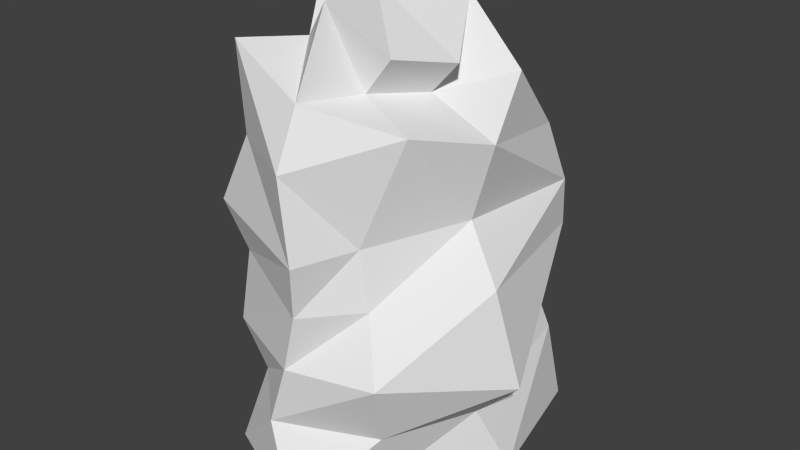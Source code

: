 # Source: therock_rock2.blend  (saved by Blender 2.63.0; exported with 4.5.12 LTS)
import bpy
from mathutils import Matrix  # noqa: F401  (used for matrix-valued properties, if any)

bpy.ops.wm.read_factory_settings(use_empty=True)
scene = bpy.context.scene
scene.name = 'Scene'

# ---- collections
col_collection_1 = bpy.data.collections.new('Collection 1'); scene.collection.children.link(col_collection_1)

# ---- world
world_world = bpy.data.worlds.new('World'); scene.world = world_world
world_world.color = (0.05088, 0.05088, 0.05088)
world_world.use_sun_shadow = False
world_world.sun_shadow_jitter_overblur = 0.0
world_world.cycles.sampling_method = 'MANUAL'
world_world.cycles.sample_map_resolution = 256

# ---- meshes
me_sphere_001 = bpy.data.meshes.new('Sphere.001')
me_sphere_001.from_pydata([(-0.3909, -0.1732, 3.204), (-0.4046, 0.02749, 2.821), (-0.7644, -0.3382, 2.416), (-0.9656, -0.165, 2.058), (-0.7071, -0.7648, 0.0), (-0.4761, -0.7071, 0.6567), (-0.1567, -1.0, 0.5247), (-0.2706, 0.3778, 3.114), (-0.3281, 0.4725, 2.823), (-0.3426, 0.7536, 2.479), (-0.2699, 0.7415, 1.794), (0.5284, -0.659, 0.5), (0.8213, -0.006874, 0.5), (0.7448, 0.9923, 0.6732), (-1.212e-07, 0.3827, 3.243), (-0.1031, 0.9546, 2.92), (-0.11, 1.246, 2.583), (0.1155, 1.0, 2.107), (-9.139e-08, 1.0, 0.5), (-0.4184, 0.7415, 0.5), (-0.9409, -0.165, 0.5825), (-0.06874, 0.01787, 3.319), (0.2706, 0.5346, 3.207), (0.7131, 0.5, 2.783), (0.6327, 0.9956, 2.259), (0.774, 1.021, 1.868), (-0.8336, -0.165, 1.058), (-0.3972, 0.8523, 0.9258), (0.1732, 1.0, 1.049), (0.5972, -9.667e-08, 2.933), (0.384, 0.009623, 2.699), (0.8895, -0.006874, 2.486), (0.7305, -0.006874, 1.934), (0.6632, 0.8523, 1.107), (1.159, -0.006874, 0.835), (0.6392, -0.8515, 1.025), (0.4191, -0.4191, 3.024), (0.2182, -0.4189, 2.769), (0.623, -0.5144, 2.614), (0.3634, -0.659, 1.86), (-4.192e-07, -1.0, 1.0), (-0.7047, -0.7013, 0.9753), (-0.5834, -0.7071, 1.558), (0.1072, -1.0, 1.426), (0.05499, -0.5752, 3.336), (0.08249, -0.8721, 2.803), (0.08249, -1.054, 2.413), (0.169, -1.07, 1.827), (0.4376, -0.659, 1.442), (1.005, -0.1002, 1.558), (0.7798, 1.027, 1.533), (-0.2706, -0.3778, 3.023), (-0.6155, -0.676, 3.012), (-0.5295, -0.711, 2.405), (-0.8061, -0.7071, 1.868), (-0.2805, 1.0, 1.409), (-0.4184, 0.7415, 1.5), (-0.8501, -0.165, 1.475), (0.1402, -1.148, 0.0), (0.4129, -0.5518, 0.0), (0.9862, 0.1828, 0.0), (0.769, 1.165, 0.0), (-0.09074, 1.074, 0.0), (-0.3524, 0.5435, 0.0), (-0.7594, -0.07424, 0.0)], [], [(9, 10, 3, 2), (63, 64, 20, 19), (8, 9, 2, 1), (11, 6, 58, 59), (7, 8, 1, 0), (6, 5, 4, 58), (15, 16, 9, 8), (13, 12, 60, 61), (14, 15, 8, 7), (12, 11, 59, 60), (16, 17, 10, 9), (18, 13, 61, 62), (23, 24, 16, 15), (19, 18, 62, 63), (22, 23, 15, 14), (5, 20, 64, 4), (24, 25, 17, 16), (41, 26, 20, 5), (30, 31, 24, 23), (40, 41, 5, 6), (29, 30, 23, 22), (27, 28, 18, 19), (31, 32, 25, 24), (19, 20, 26, 27), (37, 38, 31, 30), (28, 33, 13, 18), (36, 37, 30, 29), (33, 34, 12, 13), (38, 39, 32, 31), (35, 40, 6, 11), (45, 46, 38, 37), (34, 35, 11, 12), (44, 45, 37, 36), (27, 26, 57, 56), (46, 47, 39, 38), (56, 55, 28, 27), (52, 53, 46, 45), (49, 48, 35, 34), (51, 52, 45, 44), (48, 43, 40, 35), (53, 54, 47, 46), (42, 57, 26, 41), (55, 50, 33, 28), (21, 7, 0), (43, 42, 41, 40), (21, 14, 7), (50, 49, 34, 33), (21, 22, 14), (56, 57, 3, 10), (21, 29, 22), (47, 54, 42, 43), (21, 36, 29), (39, 47, 43, 48), (21, 44, 36), (54, 3, 57, 42), (21, 51, 44), (1, 2, 53, 52), (25, 32, 49, 50), (0, 1, 52, 51), (10, 17, 55, 56), (32, 39, 48, 49), (21, 0, 51), (2, 3, 54, 53), (17, 25, 50, 55)])
_uv = me_sphere_001.uv_layers.new(name='UVMap')
_uv.uv.foreach_set('vector', [0.719, 0.8763, 0.7179, 0.8051, 0.8381, 0.8301, 0.8449, 0.8733, 0.7439, 0.6158, 0.823, 0.6149, 0.8393, 0.6743, 0.7269, 0.6655, 0.7451, 0.9158, 0.719, 0.8763, 0.8449, 0.8733, 0.7919, 0.9189, 0.2854, 0.678, 0.2129, 0.673, 0.2205, 0.6212, 0.29, 0.6226, 0.7511, 0.9486, 0.7451, 0.9158, 0.7919, 0.9189, 0.8102, 0.9618, 0.1321, 0.6855, 0.08776, 0.701, 0.06671, 0.6299, 0.167, 0.6284, 0.6876, 0.9252, 0.6601, 0.8864, 0.719, 0.8763, 0.7451, 0.9158, 0.4438, 0.6937, 0.3611, 0.6796, 0.3903, 0.6275, 0.4637, 0.6214, 0.7378, 0.9671, 0.6876, 0.9252, 0.7451, 0.9158, 0.7511, 0.9486, 0.3611, 0.6796, 0.2854, 0.678, 0.29, 0.6226, 0.3903, 0.6275, 0.6601, 0.8864, 0.6743, 0.8425, 0.7179, 0.8051, 0.719, 0.8763, 0.626, 0.6785, 0.5555, 0.6701, 0.5621, 0.6018, 0.6383, 0.6343, 0.5331, 0.88, 0.5666, 0.8092, 0.6498, 0.8462, 0.6339, 0.8916, 0.7269, 0.6655, 0.6823, 0.6703, 0.6801, 0.615, 0.7439, 0.6158, 0.5768, 0.9284, 0.5331, 0.88, 0.6339, 0.8916, 0.5943, 0.9487, 0.08776, 0.701, 0.01756, 0.6953, 0.03022, 0.6331, 0.06671, 0.6299, 0.5666, 0.8092, 0.5545, 0.7698, 0.6155, 0.8124, 0.6498, 0.8462, 0.06567, 0.7353, 0.02883, 0.7466, 0.01756, 0.6953, 0.08776, 0.701, 0.5384, 0.9114, 0.4898, 0.878, 0.5666, 0.8092, 0.5331, 0.88, 0.1482, 0.7368, 0.06567, 0.7353, 0.08776, 0.701, 0.1321, 0.6855, 0.3366, 0.9371, 0.3254, 0.9093, 0.3887, 0.9208, 0.3625, 0.9604, 0.7145, 0.7098, 0.6733, 0.7315, 0.6823, 0.6703, 0.7269, 0.6655, 0.3561, 0.893, 0.3489, 0.8319, 0.4427, 0.8219, 0.4299, 0.862, 0.7269, 0.6655, 0.8393, 0.6743, 0.8335, 0.7265, 0.7145, 0.7098, 0.5315, 0.9472, 0.4883, 0.9266, 0.4898, 0.878, 0.5384, 0.9114, 0.6098, 0.72, 0.5559, 0.7179, 0.5555, 0.6701, 0.626, 0.6785, 0.2882, 0.9459, 0.277, 0.9161, 0.3254, 0.9093, 0.3366, 0.9371, 0.4244, 0.7396, 0.3804, 0.7197, 0.3611, 0.6796, 0.4438, 0.6937, 0.2943, 0.905, 0.2689, 0.8214, 0.3489, 0.8319, 0.3561, 0.893, 0.2728, 0.7362, 0.2204, 0.7259, 0.2129, 0.673, 0.2854, 0.678, 0.2284, 0.9196, 0.2141, 0.8784, 0.2943, 0.905, 0.277, 0.9161, 0.3804, 0.7197, 0.2728, 0.7362, 0.2854, 0.678, 0.3611, 0.6796, 0.2505, 0.9752, 0.2284, 0.9196, 0.277, 0.9161, 0.2882, 0.9459, 0.7145, 0.7098, 0.8335, 0.7265, 0.8336, 0.7704, 0.7253, 0.7714, 0.2141, 0.8784, 0.2208, 0.8168, 0.2689, 0.8214, 0.2943, 0.905, 0.7253, 0.7714, 0.6939, 0.7616, 0.6733, 0.7315, 0.7145, 0.7098, 0.07661, 0.9549, 0.08561, 0.8893, 0.1611, 0.8888, 0.1534, 0.9317, 0.3593, 0.7954, 0.2754, 0.7777, 0.2728, 0.7362, 0.3804, 0.7197, 0.09682, 0.9575, 0.07661, 0.9549, 0.1534, 0.9317, 0.1381, 0.9905, 0.2754, 0.7777, 0.225, 0.7728, 0.2204, 0.7259, 0.2728, 0.7362, 0.08561, 0.8893, 0.05749, 0.8314, 0.1693, 0.8256, 0.1611, 0.8888, 0.07876, 0.798, 0.02791, 0.7916, 0.02883, 0.7466, 0.06567, 0.7353, 0.6526, 0.7652, 0.5542, 0.7406, 0.5559, 0.7179, 0.6098, 0.72, 0.7764, 0.9776, 0.7511, 0.9486, 0.8102, 0.9618, 0.1594, 0.7827, 0.07876, 0.798, 0.06567, 0.7353, 0.1482, 0.7368, 0.7764, 0.9776, 0.7378, 0.9671, 0.7511, 0.9486, 0.5542, 0.7406, 0.4738, 0.8003, 0.464, 0.7281, 0.5559, 0.7179, 0.5816, 0.9784, 0.5768, 0.9284, 0.5943, 0.9487, 0.7253, 0.7714, 0.8336, 0.7704, 0.8381, 0.8301, 0.7179, 0.8051, 0.4804, 0.9484, 0.4166, 0.8952, 0.4755, 0.8984, 0.1693, 0.8256, 0.05749, 0.8314, 0.07876, 0.798, 0.1594, 0.7827, 0.4804, 0.9484, 0.4114, 0.9327, 0.4166, 0.8952, 0.2689, 0.8214, 0.2208, 0.8168, 0.225, 0.7728, 0.2754, 0.7777, 0.4804, 0.9484, 0.4376, 0.98, 0.4114, 0.9327, 0.05749, 0.8314, 0.01758, 0.8543, 0.02791, 0.7916, 0.07876, 0.798, 0.174, 0.9779, 0.174, 0.9206, 0.2104, 0.9397, 0.7919, 0.9189, 0.8449, 0.8733, 0.8703, 0.8802, 0.8699, 0.9426, 0.4427, 0.8219, 0.3489, 0.8319, 0.3593, 0.7954, 0.4451, 0.7861, 0.8102, 0.9618, 0.7919, 0.9189, 0.8699, 0.9426, 0.8248, 0.9468, 0.7179, 0.8051, 0.6743, 0.8425, 0.6939, 0.7616, 0.7253, 0.7714, 0.3489, 0.8319, 0.2689, 0.8214, 0.2754, 0.7777, 0.3593, 0.7954, 0.3786, 0.9519, 0.4043, 0.9449, 0.4042, 0.9741, 0.04572, 0.8921, 0.01758, 0.8543, 0.05749, 0.8314, 0.08561, 0.8893, 0.6155, 0.8124, 0.5545, 0.7698, 0.5542, 0.7406, 0.6526, 0.7652])
me_sphere_001.use_remesh_preserve_volume = False
me_sphere_001.use_remesh_preserve_attributes = False
me_sphere_001.use_mirror_vertex_groups = False
me_sphere_001.update()

# ---- objects
ob_sphere = bpy.data.objects.new('Sphere', me_sphere_001)

# ---- transforms, parenting, visibility, modifiers, constraints
ob_sphere.location = (0.0, 0.0, 0.0)
ob_sphere.lineart.crease_threshold = 0.0

# ---- collection membership
col_collection_1.objects.link(ob_sphere)

# ---- scene / render settings (as saved in the file)
scene.frame_start = 1; scene.frame_end = 250; scene.frame_set(0)
scene.render.engine = 'BLENDER_EEVEE_NEXT'
scene.render.image_settings.color_mode = 'RGB'
scene.render.image_settings.compression = 90
scene.render.resolution_percentage = 50
scene.render.dither_intensity = 0.0
scene.render.bake_margin = 2
scene.render.bake_bias = 0.0
scene.cycles.use_denoising = False
scene.cycles.samples = 10
scene.cycles.sampling_pattern = 'TABULATED_SOBOL'
scene.cycles.light_sampling_threshold = 0.0
scene.cycles.use_adaptive_sampling = False
scene.cycles.use_light_tree = False
scene.cycles.blur_glossy = 0.0
scene.cycles.volume_bounces = 1
scene.cycles.pixel_filter_type = 'GAUSSIAN'
scene.cycles.sample_clamp_indirect = 0.0
scene.view_settings.view_transform = 'Standard'
bpy.context.view_layer.update()

# ---- added for rendering (the .blend has no active camera and no usable light): camera, sun
cam_auto = bpy.data.cameras.new('AutoCamera')
cam_auto.lens = 50.0
cam_auto.sensor_width = 36.0
cam_auto.clip_end = 1000.0
ob_auto_camera = bpy.data.objects.new('AutoCamera', cam_auto)
scene.collection.objects.link(ob_auto_camera)
ob_auto_camera.location = (4.37489, -5.08501, 5.09054)
ob_auto_camera.rotation_euler = (1.09748, -7.21219e-08, 0.694738)
scene.camera = ob_auto_camera
light_auto_sun = bpy.data.lights.new('AutoSun', 'SUN')
light_auto_sun.energy = 3.0
light_auto_sun.angle = 0.0523599
ob_auto_sun = bpy.data.objects.new('AutoSun', light_auto_sun)
scene.collection.objects.link(ob_auto_sun)
ob_auto_sun.rotation_euler = (0.872665, 0.174533, 0.523599)
bpy.context.view_layer.update()
